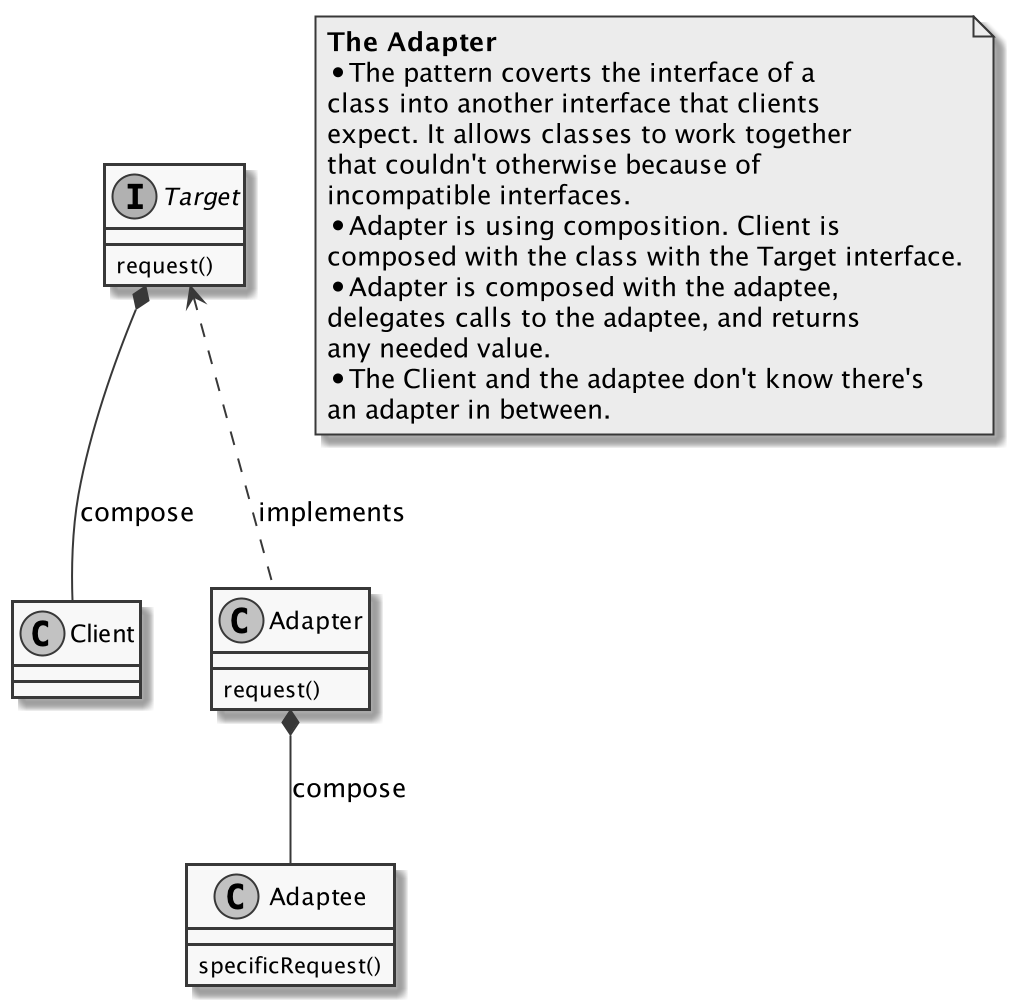

The diagram above was rendered by PlantUML. Its source (embedded in the PNG):
@startuml
skinparam monochrome true
class Client
Interface Target {
    request()
}
class Adapter {
    request()
}
class Adaptee {
    specificRequest()
}

Target *-- Client : compose
Target <.. Adapter : implements
Adapter *-- Adaptee : compose

note as N1
    <b>The Adapter
    * The pattern coverts the interface of a
    class into another interface that clients
    expect. It allows classes to work together
    that couldn't otherwise because of
    incompatible interfaces.
    * Adapter is using composition. Client is
    composed with the class with the Target interface.
    * Adapter is composed with the adaptee,
    delegates calls to the adaptee, and returns
    any needed value.
    * The Client and the adaptee don't know there's
    an adapter in between.
end note


@enduml